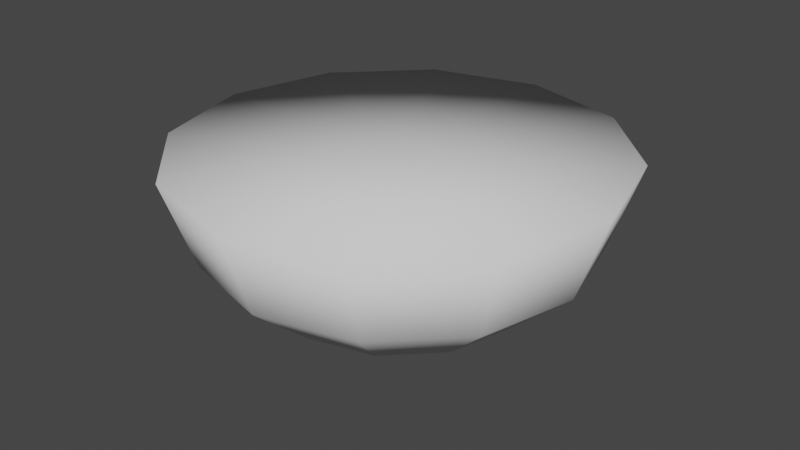# Source: ORANGE_section_down.blend  (saved by Blender 2.82.7; exported with 4.5.12 LTS)
import bpy
from mathutils import Matrix  # noqa: F401  (used for matrix-valued properties, if any)

bpy.ops.wm.read_factory_settings(use_empty=True)
scene = bpy.context.scene
scene.name = 'Scene'

# ---- collections
col_collection = bpy.data.collections.new('Collection'); scene.collection.children.link(col_collection)

# ---- world
world_world = bpy.data.worlds.new('World'); scene.world = world_world
world_world.use_nodes = True; world_world.node_tree.nodes.clear()
_N = world_world.node_tree.nodes; _L = world_world.node_tree.links
n0 = _N.new('ShaderNodeOutputWorld'); n0.name = 'World Output'; n0.location = (300, 300)
n1 = _N.new('ShaderNodeBackground'); n1.name = 'Background'; n1.location = (10, 300)
n1.inputs[0].default_value = (0.05088, 0.05088, 0.05088, 1.0)
_L.new(n1.outputs[0], n0.inputs[0])
n0.is_active_output = True
world_world.color = (0.05088, 0.05088, 0.05088)
world_world.use_sun_shadow = False
world_world.sun_shadow_jitter_overblur = 0.0

# ---- meshes
me_cylinder = bpy.data.meshes.new('Cylinder')
me_cylinder.from_pydata([(-1.092e-09, 0.8901, -0.395), (3.099e-10, 1.031, 0.009066), (0.445, 0.7708, -0.395), (0.5156, 0.893, 0.009066), (0.7708, 0.445, -0.395), (0.893, 0.5156, 0.009066), (0.8901, -5.42e-08, -0.395), (1.031, -4.074e-08, 0.009066), (0.7708, -0.445, -0.395), (0.893, -0.5156, 0.009066), (0.445, -0.7708, -0.395), (0.5156, -0.893, 0.009066), (1.333e-07, -0.8901, -0.395), (1.56e-07, -1.031, 0.009066), (-0.445, -0.7708, -0.395), (-0.5156, -0.893, 0.009066), (-0.7708, -0.445, -0.395), (-0.893, -0.5156, 0.009066), (-0.8901, -4.291e-07, -0.395), (-1.031, -4.751e-07, 0.009066), (-0.7708, 0.445, -0.395), (-0.893, 0.5156, 0.009066), (-0.445, 0.7708, -0.395), (-0.5156, 0.893, 0.009066), (-0.5179, 0.299, -0.6468), (-0.5981, -3.454e-07, -0.6468), (-0.5179, -0.299, -0.6468), (-0.299, -0.5179, -0.6468), (8.899e-08, -0.5981, -0.6468), (0.299, -0.5179, -0.6468), (0.5179, -0.299, -0.6468), (0.5981, -9.345e-08, -0.6468), (0.5179, 0.299, -0.6468), (0.299, 0.5179, -0.6468), (-1.32e-09, 0.5981, -0.6468), (-0.299, 0.5179, -0.6468), (-0.1631, 0.2824, -0.7179), (-6.367e-09, 0.3261, -0.7179), (-0.2824, 0.1631, -0.7179), (-0.3261, -2.628e-07, -0.7179), (-0.2824, -0.1631, -0.7179), (-0.1631, -0.2824, -0.7179), (4.287e-08, -0.3261, -0.7179), (0.1631, -0.2824, -0.7179), (0.2824, -0.1631, -0.7179), (0.3261, -1.255e-07, -0.7179), (0.2824, 0.1631, -0.7179), (0.1631, 0.2824, -0.7179), (-1.428e-08, -1.676e-07, -0.6142), (1.965e-08, -1.242e-07, 0.009066)], [], [(0, 1, 3, 2), (2, 3, 5, 4), (4, 5, 7, 6), (6, 7, 9, 8), (8, 9, 11, 10), (10, 11, 13, 12), (12, 13, 15, 14), (14, 15, 17, 16), (16, 17, 19, 18), (18, 19, 21, 20), (20, 21, 23, 22), (22, 23, 1, 0), (2, 4, 32, 33), (0, 2, 33, 34), (22, 0, 34, 35), (6, 8, 30, 31), (8, 10, 29, 30), (10, 12, 28, 29), (12, 14, 27, 28), (14, 16, 26, 27), (16, 18, 25, 26), (18, 20, 24, 25), (27, 26, 40, 41), (4, 6, 31, 32), (20, 22, 35, 24), (39, 38, 48), (34, 33, 47, 37), (31, 30, 44, 45), (28, 27, 41, 42), (25, 24, 38, 39), (32, 31, 45, 46), (35, 34, 37, 36), (29, 28, 42, 43), (26, 25, 39, 40), (33, 32, 46, 47), (24, 35, 36, 38), (30, 29, 43, 44), (47, 46, 48), (42, 41, 48), (38, 36, 48), (37, 47, 48), (41, 40, 48), (45, 44, 48), (44, 43, 48), (36, 37, 48), (40, 39, 48), (46, 45, 48), (43, 42, 48), (11, 9, 49), (13, 11, 49), (15, 13, 49), (17, 15, 49), (19, 17, 49), (21, 19, 49), (5, 3, 49), (23, 21, 49), (7, 5, 49), (3, 1, 49), (1, 23, 49), (9, 7, 49)])
me_cylinder.polygons.foreach_set('use_smooth', [True] * 60)
_uv = me_cylinder.uv_layers.new(name='UVMap')
_uv.uv.foreach_set('vector', [0.8828, 0.7229, 0.9724, 0.7722, 0.8989, 0.8762, 0.8307, 0.809, 0.8307, 0.809, 0.8989, 0.8762, 0.7983, 0.9503, 0.7588, 0.8668, 0.7588, 0.8668, 0.7983, 0.9503, 0.6798, 0.9829, 0.6738, 0.8927, 0.6738, 0.8927, 0.6798, 0.9829, 0.5595, 0.9697, 0.5863, 0.8846, 0.5863, 0.8846, 0.5595, 0.9697, 0.4536, 0.9158, 0.5066, 0.8442, 0.5066, 0.8442, 0.4536, 0.9158, 0.3689, 0.8349, 0.4393, 0.7728, 0.803, 0.07343, 0.8743, 0.0001252, 0.9551, 0.09857, 0.8722, 0.1465, 0.8722, 0.1465, 0.9551, 0.09857, 0.9999, 0.2152, 0.9089, 0.2312, 0.9089, 0.2312, 0.9999, 0.2152, 0.9999, 0.3381, 0.9113, 0.32, 0.9113, 0.32, 0.9999, 0.3381, 0.9552, 0.4505, 0.8803, 0.4022, 0.8803, 0.4022, 0.9552, 0.4505, 0.8752, 0.5384, 0.8201, 0.4683, 0.8201, 0.4683, 0.8752, 0.5384, 0.7747, 0.5986, 0.7335, 0.5142, 0.8307, 0.809, 0.7588, 0.8668, 0.7216, 0.8016, 0.768, 0.76, 0.8828, 0.7229, 0.8307, 0.809, 0.768, 0.76, 0.796, 0.6967, 0.8201, 0.4683, 0.7335, 0.5142, 0.7137, 0.4302, 0.7749, 0.4068, 0.6738, 0.8927, 0.5863, 0.8846, 0.6064, 0.814, 0.665, 0.82, 0.5863, 0.8846, 0.5066, 0.8442, 0.5539, 0.7842, 0.6064, 0.814, 0.5066, 0.8442, 0.4393, 0.7728, 0.5151, 0.7315, 0.5539, 0.7842, 0.803, 0.07343, 0.8722, 0.1465, 0.8083, 0.1939, 0.7548, 0.1501, 0.8722, 0.1465, 0.9089, 0.2312, 0.8362, 0.2497, 0.8083, 0.1939, 0.9089, 0.2312, 0.9113, 0.32, 0.8389, 0.3092, 0.8362, 0.2497, 0.9113, 0.32, 0.8803, 0.4022, 0.8176, 0.3641, 0.8389, 0.3092, 0.8083, 0.1939, 0.8362, 0.2497, 0.781, 0.2652, 0.7626, 0.2338, 0.7588, 0.8668, 0.6738, 0.8927, 0.665, 0.82, 0.7216, 0.8016, 0.8803, 0.4022, 0.8201, 0.4683, 0.7749, 0.4068, 0.8176, 0.3641, 0.7837, 0.3002, 0.7711, 0.3328, 0.7098, 0.2899, 0.796, 0.6967, 0.768, 0.76, 0.7174, 0.7264, 0.729, 0.6895, 0.665, 0.82, 0.6064, 0.814, 0.6243, 0.7609, 0.659, 0.7645, 0.7548, 0.1501, 0.8083, 0.1939, 0.7626, 0.2338, 0.73, 0.2129, 0.8389, 0.3092, 0.8176, 0.3641, 0.7711, 0.3328, 0.7837, 0.3002, 0.7216, 0.8016, 0.665, 0.82, 0.659, 0.7645, 0.6921, 0.7525, 0.7749, 0.4068, 0.7137, 0.4302, 0.7097, 0.3675, 0.7452, 0.3571, 0.5539, 0.7842, 0.5151, 0.7315, 0.5745, 0.7109, 0.5939, 0.7424, 0.8362, 0.2497, 0.8389, 0.3092, 0.7837, 0.3002, 0.781, 0.2652, 0.768, 0.76, 0.7216, 0.8016, 0.6921, 0.7525, 0.7174, 0.7264, 0.8176, 0.3641, 0.7749, 0.4068, 0.7452, 0.3571, 0.7711, 0.3328, 0.6064, 0.814, 0.5539, 0.7842, 0.5939, 0.7424, 0.6243, 0.7609, 0.7174, 0.7264, 0.6921, 0.7525, 0.6493, 0.6904, 0.73, 0.2129, 0.7626, 0.2338, 0.7098, 0.2899, 0.7711, 0.3328, 0.7452, 0.3571, 0.7098, 0.2899, 0.729, 0.6895, 0.7174, 0.7264, 0.6493, 0.6904, 0.7626, 0.2338, 0.781, 0.2652, 0.7098, 0.2899, 0.659, 0.7645, 0.6243, 0.7609, 0.6493, 0.6904, 0.6243, 0.7609, 0.5939, 0.7424, 0.6493, 0.6904, 0.7452, 0.3571, 0.7097, 0.3675, 0.7098, 0.2899, 0.781, 0.2652, 0.7837, 0.3002, 0.7098, 0.2899, 0.6921, 0.7525, 0.659, 0.7645, 0.6493, 0.6904, 0.5939, 0.7424, 0.5745, 0.7109, 0.6493, 0.6904, 0.6685, 0.4679, 0.5825, 0.6169, 0.3474, 0.3818, 0.6685, 0.2957, 0.6685, 0.4679, 0.3474, 0.3818, 0.5825, 0.1467, 0.6685, 0.2957, 0.3474, 0.3818, 0.4334, 0.06064, 0.5825, 0.1467, 0.3474, 0.3818, 0.2613, 0.06064, 0.4334, 0.06064, 0.3474, 0.3818, 0.1122, 0.1467, 0.2613, 0.06064, 0.3474, 0.3818, 0.2613, 0.703, 0.1122, 0.6169, 0.3474, 0.3818, 0.02619, 0.2957, 0.1122, 0.1467, 0.3474, 0.3818, 0.4334, 0.703, 0.2613, 0.703, 0.3474, 0.3818, 0.1122, 0.6169, 0.02619, 0.4679, 0.3474, 0.3818, 0.02619, 0.4679, 0.02619, 0.2957, 0.3474, 0.3818, 0.5825, 0.6169, 0.4334, 0.703, 0.3474, 0.3818])
me_cylinder.use_remesh_fix_poles = True
me_cylinder.use_remesh_preserve_attributes = False
me_cylinder.use_mirror_vertex_groups = False
me_cylinder.update()

# ---- objects
ob_cylinder = bpy.data.objects.new('Cylinder', me_cylinder)

# ---- transforms, parenting, visibility, modifiers, constraints
ob_cylinder.location = (0.0, 0.0, 0.0)
ob_cylinder.lineart.crease_threshold = 0.0

# ---- collection membership
col_collection.objects.link(ob_cylinder)

# ---- scene / render settings (as saved in the file)
scene.frame_start = 1; scene.frame_end = 250; scene.frame_set(1)
scene.render.engine = 'BLENDER_EEVEE_NEXT'
scene.cycles.use_denoising = False
scene.cycles.samples = 128
scene.cycles.sampling_pattern = 'TABULATED_SOBOL'
scene.cycles.use_adaptive_sampling = False
scene.cycles.use_light_tree = False
scene.view_settings.view_transform = 'Filmic'
bpy.context.view_layer.update()

# ---- added for rendering (the .blend has no active camera and no usable light): camera, sun
cam_auto = bpy.data.cameras.new('AutoCamera')
cam_auto.lens = 50.0
cam_auto.sensor_width = 36.0
cam_auto.clip_end = 1000.0
ob_auto_camera = bpy.data.objects.new('AutoCamera', cam_auto)
scene.collection.objects.link(ob_auto_camera)
ob_auto_camera.location = (2.78112, -3.33735, 1.8705)
ob_auto_camera.rotation_euler = (1.09748, -7.21219e-08, 0.694738)
scene.camera = ob_auto_camera
light_auto_sun = bpy.data.lights.new('AutoSun', 'SUN')
light_auto_sun.energy = 3.0
light_auto_sun.angle = 0.0523599
ob_auto_sun = bpy.data.objects.new('AutoSun', light_auto_sun)
scene.collection.objects.link(ob_auto_sun)
ob_auto_sun.rotation_euler = (0.872665, 0.174533, 0.523599)
bpy.context.view_layer.update()
